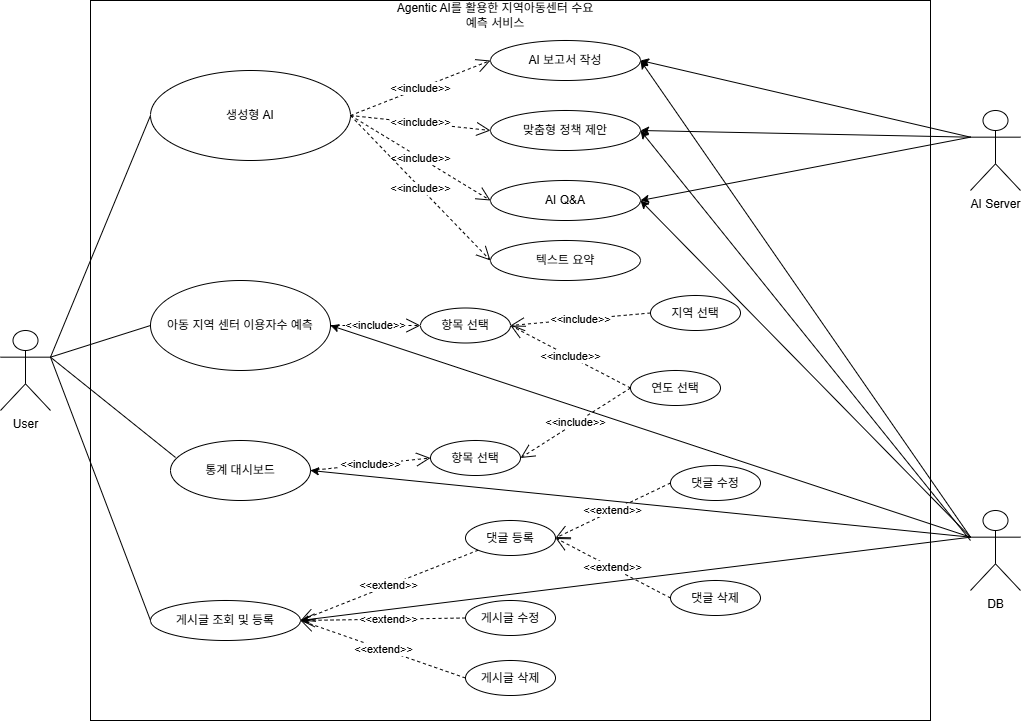

The diagram above was exported from draw.io. Its source (the exported page's mxGraphModel, read from the mxfile embedded in the PNG):
<mxGraphModel dx="1111" dy="431" grid="1" gridSize="10" guides="1" tooltips="1" connect="1" arrows="1" fold="1" page="1" pageScale="1" pageWidth="827" pageHeight="1169" math="0" shadow="0">
  <root>
    <object label="" 사용자="사용자&#10;" id="0">
      <mxCell />
    </object>
    <mxCell id="1" parent="0" />
    <mxCell id="0V_KMUeO1ZzR597-RkT2-2" parent="1" style="rounded=0;whiteSpace=wrap;html=1;direction=south;" value="" vertex="1">
      <mxGeometry height="720" width="840" x="120" y="50" as="geometry" />
    </mxCell>
    <object label="User&lt;br&gt;&lt;div&gt;&lt;br&gt;&lt;/div&gt;" 사용자="사용자" id="0V_KMUeO1ZzR597-RkT2-3">
      <mxCell parent="1" style="shape=umlActor;verticalLabelPosition=bottom;verticalAlign=top;html=1;outlineConnect=0;movable=1;resizable=1;rotatable=1;deletable=1;editable=1;locked=0;connectable=1;" vertex="1">
        <mxGeometry height="80" width="50" x="30" y="380" as="geometry" />
      </mxCell>
    </object>
    <mxCell id="gRYHcgImniM7rZh6GSYb-8" parent="1" style="ellipse;whiteSpace=wrap;html=1;" value="항목 선택" vertex="1">
      <mxGeometry height="35" width="90" x="450" y="357.5" as="geometry" />
    </mxCell>
    <mxCell id="gRYHcgImniM7rZh6GSYb-9" parent="1" style="ellipse;whiteSpace=wrap;html=1;" value="아동 지역 센터 이용자수 예측" vertex="1">
      <mxGeometry height="90" width="180" x="180" y="330" as="geometry" />
    </mxCell>
    <mxCell id="gRYHcgImniM7rZh6GSYb-23" parent="1" style="text;html=1;whiteSpace=wrap;strokeColor=none;fillColor=none;align=center;verticalAlign=middle;rounded=0;" value="Agentic AI를 활용한 지역아동센터 수요 예측 서비스" vertex="1">
      <mxGeometry height="30" width="210" x="420" y="50" as="geometry" />
    </mxCell>
    <mxCell id="gRYHcgImniM7rZh6GSYb-24" parent="1" style="ellipse;whiteSpace=wrap;html=1;" value="통계 대시보드" vertex="1">
      <mxGeometry height="60" width="140" x="200" y="490" as="geometry" />
    </mxCell>
    <mxCell id="gRYHcgImniM7rZh6GSYb-25" parent="1" style="ellipse;whiteSpace=wrap;html=1;" value="생성형 AI" vertex="1">
      <mxGeometry height="90" width="200" x="180" y="120" as="geometry" />
    </mxCell>
    <mxCell id="gRYHcgImniM7rZh6GSYb-27" parent="1" style="ellipse;whiteSpace=wrap;html=1;" value="게시글 조회 및 등록" vertex="1">
      <mxGeometry height="40" width="150" x="180" y="650" as="geometry" />
    </mxCell>
    <mxCell id="gRYHcgImniM7rZh6GSYb-37" parent="1" style="ellipse;whiteSpace=wrap;html=1;" value="연도 선택" vertex="1">
      <mxGeometry height="35" width="90" x="660" y="420" as="geometry" />
    </mxCell>
    <mxCell id="gRYHcgImniM7rZh6GSYb-38" parent="1" style="ellipse;whiteSpace=wrap;html=1;" value="지역 선택" vertex="1">
      <mxGeometry height="35" width="90" x="680" y="345" as="geometry" />
    </mxCell>
    <mxCell id="gRYHcgImniM7rZh6GSYb-39" parent="1" style="ellipse;whiteSpace=wrap;html=1;" value="항목 선택" vertex="1">
      <mxGeometry height="35" width="90" x="460" y="490" as="geometry" />
    </mxCell>
    <mxCell id="gRYHcgImniM7rZh6GSYb-40" parent="1" style="ellipse;whiteSpace=wrap;html=1;" value="댓글 등록" vertex="1">
      <mxGeometry height="35" width="90" x="495" y="570" as="geometry" />
    </mxCell>
    <mxCell id="gRYHcgImniM7rZh6GSYb-41" parent="1" style="ellipse;whiteSpace=wrap;html=1;" value="게시글 수정" vertex="1">
      <mxGeometry height="35" width="90" x="495" y="650" as="geometry" />
    </mxCell>
    <mxCell id="gRYHcgImniM7rZh6GSYb-44" parent="1" style="ellipse;whiteSpace=wrap;html=1;" value="게시글 삭제" vertex="1">
      <mxGeometry height="35" width="90" x="495" y="710" as="geometry" />
    </mxCell>
    <mxCell id="gRYHcgImniM7rZh6GSYb-47" parent="1" style="ellipse;whiteSpace=wrap;html=1;" value="댓글 수정" vertex="1">
      <mxGeometry height="35" width="90" x="700" y="515" as="geometry" />
    </mxCell>
    <mxCell id="gRYHcgImniM7rZh6GSYb-48" parent="1" style="ellipse;whiteSpace=wrap;html=1;" value="댓글 삭제" vertex="1">
      <mxGeometry height="35" width="90" x="700" y="630" as="geometry" />
    </mxCell>
    <mxCell id="gRYHcgImniM7rZh6GSYb-53" edge="1" parent="1" source="0V_KMUeO1ZzR597-RkT2-3" style="endArrow=none;html=1;rounded=0;entryX=0;entryY=0.5;entryDx=0;entryDy=0;exitX=1;exitY=0.3333333333333333;exitDx=0;exitDy=0;exitPerimeter=0;" target="gRYHcgImniM7rZh6GSYb-9" value="">
      <mxGeometry height="50" relative="1" width="50" as="geometry">
        <mxPoint x="390" y="380" as="sourcePoint" />
        <mxPoint x="440" y="330" as="targetPoint" />
      </mxGeometry>
    </mxCell>
    <mxCell id="gRYHcgImniM7rZh6GSYb-54" edge="1" parent="1" source="0V_KMUeO1ZzR597-RkT2-3" style="endArrow=none;html=1;rounded=0;entryX=0.036;entryY=0.283;entryDx=0;entryDy=0;entryPerimeter=0;exitX=1;exitY=0.3333333333333333;exitDx=0;exitDy=0;exitPerimeter=0;" target="gRYHcgImniM7rZh6GSYb-24" value="">
      <mxGeometry height="50" relative="1" width="50" as="geometry">
        <mxPoint x="80" y="190" as="sourcePoint" />
        <mxPoint x="440" y="330" as="targetPoint" />
      </mxGeometry>
    </mxCell>
    <mxCell id="gRYHcgImniM7rZh6GSYb-55" edge="1" parent="1" source="0V_KMUeO1ZzR597-RkT2-3" style="endArrow=none;html=1;rounded=0;exitX=1;exitY=0.3333333333333333;exitDx=0;exitDy=0;exitPerimeter=0;entryX=0;entryY=0.5;entryDx=0;entryDy=0;" target="gRYHcgImniM7rZh6GSYb-25" value="">
      <mxGeometry height="50" relative="1" width="50" as="geometry">
        <mxPoint x="390" y="380" as="sourcePoint" />
        <mxPoint x="440" y="330" as="targetPoint" />
      </mxGeometry>
    </mxCell>
    <mxCell id="gRYHcgImniM7rZh6GSYb-57" edge="1" parent="1" source="0V_KMUeO1ZzR597-RkT2-3" style="endArrow=none;html=1;rounded=0;entryX=0;entryY=0.5;entryDx=0;entryDy=0;exitX=1;exitY=0.3333333333333333;exitDx=0;exitDy=0;exitPerimeter=0;" target="gRYHcgImniM7rZh6GSYb-27" value="">
      <mxGeometry height="50" relative="1" width="50" as="geometry">
        <mxPoint x="80" y="190" as="sourcePoint" />
        <mxPoint x="440" y="330" as="targetPoint" />
      </mxGeometry>
    </mxCell>
    <mxCell id="vTZr-C7vz9uYSNh2zamI-19" edge="1" parent="1" source="gRYHcgImniM7rZh6GSYb-47" style="endArrow=open;endSize=12;dashed=1;html=1;rounded=0;exitX=0;exitY=0.5;exitDx=0;exitDy=0;entryX=1;entryY=0.5;entryDx=0;entryDy=0;" target="gRYHcgImniM7rZh6GSYb-40" value="&amp;lt;&amp;lt;extend&amp;gt;&amp;gt;">
      <mxGeometry relative="1" width="160" as="geometry">
        <mxPoint x="710" y="419.5" as="sourcePoint" />
        <mxPoint x="530" y="430" as="targetPoint" />
      </mxGeometry>
    </mxCell>
    <mxCell id="vTZr-C7vz9uYSNh2zamI-22" edge="1" parent="1" source="gRYHcgImniM7rZh6GSYb-40" style="endArrow=open;endSize=12;dashed=1;html=1;rounded=0;exitX=0;exitY=1;exitDx=0;exitDy=0;entryX=1;entryY=0.5;entryDx=0;entryDy=0;" target="gRYHcgImniM7rZh6GSYb-27" value="&amp;lt;&amp;lt;extend&amp;gt;&amp;gt;">
      <mxGeometry relative="1" width="160" as="geometry">
        <mxPoint x="650" y="430" as="sourcePoint" />
        <mxPoint x="360" y="530" as="targetPoint" />
      </mxGeometry>
    </mxCell>
    <mxCell id="vTZr-C7vz9uYSNh2zamI-25" edge="1" parent="1" source="gRYHcgImniM7rZh6GSYb-48" style="endArrow=open;endSize=12;dashed=1;html=1;rounded=0;entryX=1;entryY=0.5;entryDx=0;entryDy=0;exitX=0;exitY=0.5;exitDx=0;exitDy=0;" target="gRYHcgImniM7rZh6GSYb-40" value="&amp;lt;&amp;lt;extend&amp;gt;&amp;gt;">
      <mxGeometry relative="1" width="160" as="geometry">
        <mxPoint x="650" y="430" as="sourcePoint" />
        <mxPoint x="810" y="430" as="targetPoint" />
      </mxGeometry>
    </mxCell>
    <mxCell id="vTZr-C7vz9uYSNh2zamI-26" edge="1" parent="1" source="gRYHcgImniM7rZh6GSYb-41" style="endArrow=open;endSize=12;dashed=1;html=1;rounded=0;entryX=1;entryY=0.5;entryDx=0;entryDy=0;exitX=0;exitY=0.5;exitDx=0;exitDy=0;" target="gRYHcgImniM7rZh6GSYb-27" value="&amp;lt;&amp;lt;extend&amp;gt;&amp;gt;">
      <mxGeometry relative="1" width="160" x="-0.0728" as="geometry">
        <mxPoint as="offset" />
        <Array as="points" />
        <mxPoint x="650" y="430" as="sourcePoint" />
        <mxPoint x="810" y="430" as="targetPoint" />
      </mxGeometry>
    </mxCell>
    <mxCell id="vTZr-C7vz9uYSNh2zamI-27" edge="1" parent="1" source="gRYHcgImniM7rZh6GSYb-44" style="endArrow=open;endSize=12;dashed=1;html=1;rounded=0;exitX=0;exitY=0.5;exitDx=0;exitDy=0;entryX=1;entryY=0.5;entryDx=0;entryDy=0;" target="gRYHcgImniM7rZh6GSYb-27" value="&amp;lt;&amp;lt;extend&amp;gt;&amp;gt;">
      <mxGeometry relative="1" width="160" as="geometry">
        <mxPoint x="650" y="430" as="sourcePoint" />
        <mxPoint x="360" y="530" as="targetPoint" />
      </mxGeometry>
    </mxCell>
    <mxCell id="vTZr-C7vz9uYSNh2zamI-31" edge="1" parent="1" source="gRYHcgImniM7rZh6GSYb-24" style="endArrow=open;endSize=12;dashed=1;html=1;rounded=0;exitX=1;exitY=0.5;exitDx=0;exitDy=0;entryX=0;entryY=0.5;entryDx=0;entryDy=0;" target="gRYHcgImniM7rZh6GSYb-39" value="&amp;lt;&amp;lt;include&amp;gt;&amp;gt;">
      <mxGeometry relative="1" width="160" as="geometry">
        <mxPoint x="650" y="430" as="sourcePoint" />
        <mxPoint x="810" y="430" as="targetPoint" />
      </mxGeometry>
    </mxCell>
    <mxCell id="vTZr-C7vz9uYSNh2zamI-32" edge="1" parent="1" source="gRYHcgImniM7rZh6GSYb-9" style="endArrow=open;endSize=12;dashed=1;html=1;rounded=0;exitX=1;exitY=0.5;exitDx=0;exitDy=0;entryX=0;entryY=0.5;entryDx=0;entryDy=0;" target="gRYHcgImniM7rZh6GSYb-8" value="&amp;lt;&amp;lt;include&amp;gt;&amp;gt;">
      <mxGeometry relative="1" width="160" as="geometry">
        <mxPoint x="650" y="430" as="sourcePoint" />
        <mxPoint x="810" y="430" as="targetPoint" />
      </mxGeometry>
    </mxCell>
    <mxCell id="vTZr-C7vz9uYSNh2zamI-33" edge="1" parent="1" source="gRYHcgImniM7rZh6GSYb-37" style="endArrow=open;endSize=12;dashed=1;html=1;rounded=0;exitX=0;exitY=0.5;exitDx=0;exitDy=0;entryX=1;entryY=0.5;entryDx=0;entryDy=0;" target="gRYHcgImniM7rZh6GSYb-39" value="&amp;lt;&amp;lt;include&amp;gt;&amp;gt;">
      <mxGeometry relative="1" width="160" as="geometry">
        <mxPoint x="650" y="430" as="sourcePoint" />
        <mxPoint x="810" y="430" as="targetPoint" />
      </mxGeometry>
    </mxCell>
    <mxCell id="vTZr-C7vz9uYSNh2zamI-34" edge="1" parent="1" source="gRYHcgImniM7rZh6GSYb-37" style="endArrow=open;endSize=12;dashed=1;html=1;rounded=0;exitX=0;exitY=0.5;exitDx=0;exitDy=0;entryX=1;entryY=0.5;entryDx=0;entryDy=0;" target="gRYHcgImniM7rZh6GSYb-8" value="&amp;lt;&amp;lt;include&amp;gt;&amp;gt;">
      <mxGeometry relative="1" width="160" as="geometry">
        <mxPoint x="650" y="430" as="sourcePoint" />
        <mxPoint x="810" y="430" as="targetPoint" />
      </mxGeometry>
    </mxCell>
    <mxCell id="vTZr-C7vz9uYSNh2zamI-35" edge="1" parent="1" source="gRYHcgImniM7rZh6GSYb-38" style="endArrow=open;endSize=12;dashed=1;html=1;rounded=0;exitX=0;exitY=0.5;exitDx=0;exitDy=0;entryX=1;entryY=0.5;entryDx=0;entryDy=0;" target="gRYHcgImniM7rZh6GSYb-8" value="&amp;lt;&amp;lt;include&amp;gt;&amp;gt;">
      <mxGeometry relative="1" width="160" as="geometry">
        <mxPoint x="650" y="420" as="sourcePoint" />
        <mxPoint x="810" y="420" as="targetPoint" />
      </mxGeometry>
    </mxCell>
    <object label="AI Server" 사용자="사용자" id="8GBDFuFBxwmbRkByxitq-1">
      <mxCell parent="1" style="shape=umlActor;verticalLabelPosition=bottom;verticalAlign=top;html=1;outlineConnect=0;movable=1;resizable=1;rotatable=1;deletable=1;editable=1;locked=0;connectable=1;" vertex="1">
        <mxGeometry height="80" width="50" x="1000" y="160" as="geometry" />
      </mxCell>
    </object>
    <object label="DB" 사용자="사용자" id="8GBDFuFBxwmbRkByxitq-7">
      <mxCell parent="1" style="shape=umlActor;verticalLabelPosition=bottom;verticalAlign=top;html=1;outlineConnect=0;movable=1;resizable=1;rotatable=1;deletable=1;editable=1;locked=0;connectable=1;" vertex="1">
        <mxGeometry height="80" width="50" x="1000" y="560" as="geometry" />
      </mxCell>
    </object>
    <mxCell id="8GBDFuFBxwmbRkByxitq-11" parent="1" style="ellipse;whiteSpace=wrap;html=1;" value="AI 보고서 작성" vertex="1">
      <mxGeometry height="40" width="150" x="520" y="90" as="geometry" />
    </mxCell>
    <mxCell id="8GBDFuFBxwmbRkByxitq-12" parent="1" style="ellipse;whiteSpace=wrap;html=1;" value="맞춤형 정책 제안" vertex="1">
      <mxGeometry height="40" width="150" x="520" y="160" as="geometry" />
    </mxCell>
    <mxCell id="8GBDFuFBxwmbRkByxitq-14" parent="1" style="ellipse;whiteSpace=wrap;html=1;" value="AI Q&amp;amp;A" vertex="1">
      <mxGeometry height="40" width="150" x="520" y="230" as="geometry" />
    </mxCell>
    <mxCell id="8GBDFuFBxwmbRkByxitq-22" edge="1" parent="1" source="gRYHcgImniM7rZh6GSYb-25" style="endArrow=open;endSize=12;dashed=1;html=1;rounded=0;exitX=1;exitY=0.5;exitDx=0;exitDy=0;entryX=0;entryY=0.5;entryDx=0;entryDy=0;" target="8GBDFuFBxwmbRkByxitq-11" value="&amp;lt;&amp;lt;include&amp;gt;&amp;gt;">
      <mxGeometry relative="1" width="160" as="geometry">
        <mxPoint x="390" y="370" as="sourcePoint" />
        <mxPoint x="480" y="370" as="targetPoint" />
      </mxGeometry>
    </mxCell>
    <mxCell id="8GBDFuFBxwmbRkByxitq-23" edge="1" parent="1" source="gRYHcgImniM7rZh6GSYb-25" style="endArrow=open;endSize=12;dashed=1;html=1;rounded=0;exitX=1;exitY=0.5;exitDx=0;exitDy=0;entryX=0;entryY=0.5;entryDx=0;entryDy=0;" target="8GBDFuFBxwmbRkByxitq-12" value="&amp;lt;&amp;lt;include&amp;gt;&amp;gt;">
      <mxGeometry relative="1" width="160" as="geometry">
        <mxPoint x="420" y="195" as="sourcePoint" />
        <mxPoint x="560" y="140" as="targetPoint" />
      </mxGeometry>
    </mxCell>
    <mxCell id="8GBDFuFBxwmbRkByxitq-24" edge="1" parent="1" source="gRYHcgImniM7rZh6GSYb-25" style="endArrow=open;endSize=12;dashed=1;html=1;rounded=0;exitX=1;exitY=0.5;exitDx=0;exitDy=0;entryX=0;entryY=0.5;entryDx=0;entryDy=0;" target="8GBDFuFBxwmbRkByxitq-14" value="&amp;lt;&amp;lt;include&amp;gt;&amp;gt;">
      <mxGeometry relative="1" width="160" as="geometry">
        <mxPoint x="430" y="170" as="sourcePoint" />
        <mxPoint x="570" y="185" as="targetPoint" />
      </mxGeometry>
    </mxCell>
    <mxCell id="8GBDFuFBxwmbRkByxitq-29" edge="1" parent="1" source="8GBDFuFBxwmbRkByxitq-1" style="endArrow=classic;html=1;rounded=0;exitX=0;exitY=0.3333333333333333;exitDx=0;exitDy=0;exitPerimeter=0;entryX=1;entryY=0.5;entryDx=0;entryDy=0;" target="8GBDFuFBxwmbRkByxitq-11" value="">
      <mxGeometry height="50" relative="1" width="50" as="geometry">
        <mxPoint x="450" y="430" as="sourcePoint" />
        <mxPoint x="500" y="380" as="targetPoint" />
      </mxGeometry>
    </mxCell>
    <mxCell id="8GBDFuFBxwmbRkByxitq-30" edge="1" parent="1" source="8GBDFuFBxwmbRkByxitq-1" style="endArrow=classic;html=1;rounded=0;exitX=0;exitY=0.3333333333333333;exitDx=0;exitDy=0;exitPerimeter=0;entryX=1;entryY=0.5;entryDx=0;entryDy=0;" target="8GBDFuFBxwmbRkByxitq-12" value="">
      <mxGeometry height="50" relative="1" width="50" as="geometry">
        <mxPoint x="450" y="430" as="sourcePoint" />
        <mxPoint x="500" y="380" as="targetPoint" />
      </mxGeometry>
    </mxCell>
    <mxCell id="8GBDFuFBxwmbRkByxitq-31" edge="1" parent="1" source="8GBDFuFBxwmbRkByxitq-1" style="endArrow=classic;html=1;rounded=0;exitX=0;exitY=0.3333333333333333;exitDx=0;exitDy=0;exitPerimeter=0;entryX=1;entryY=0.5;entryDx=0;entryDy=0;" target="8GBDFuFBxwmbRkByxitq-14" value="">
      <mxGeometry height="50" relative="1" width="50" as="geometry">
        <mxPoint x="450" y="430" as="sourcePoint" />
        <mxPoint x="500" y="380" as="targetPoint" />
      </mxGeometry>
    </mxCell>
    <mxCell id="8GBDFuFBxwmbRkByxitq-32" edge="1" parent="1" source="8GBDFuFBxwmbRkByxitq-7" style="endArrow=classic;html=1;rounded=0;entryX=1;entryY=0.5;entryDx=0;entryDy=0;exitX=0;exitY=0.3333333333333333;exitDx=0;exitDy=0;exitPerimeter=0;" target="gRYHcgImniM7rZh6GSYb-9" value="">
      <mxGeometry height="50" relative="1" width="50" as="geometry">
        <mxPoint x="450" y="500" as="sourcePoint" />
        <mxPoint x="500" y="450" as="targetPoint" />
      </mxGeometry>
    </mxCell>
    <mxCell id="8GBDFuFBxwmbRkByxitq-33" edge="1" parent="1" source="8GBDFuFBxwmbRkByxitq-7" style="endArrow=classic;html=1;rounded=0;entryX=1;entryY=0.5;entryDx=0;entryDy=0;exitX=0;exitY=0.3333333333333333;exitDx=0;exitDy=0;exitPerimeter=0;" target="gRYHcgImniM7rZh6GSYb-24" value="">
      <mxGeometry height="50" relative="1" width="50" as="geometry">
        <mxPoint x="450" y="500" as="sourcePoint" />
        <mxPoint x="500" y="450" as="targetPoint" />
      </mxGeometry>
    </mxCell>
    <mxCell id="8GBDFuFBxwmbRkByxitq-34" edge="1" parent="1" source="8GBDFuFBxwmbRkByxitq-7" style="endArrow=classic;html=1;rounded=0;exitX=0;exitY=0.3333333333333333;exitDx=0;exitDy=0;exitPerimeter=0;" value="">
      <mxGeometry height="50" relative="1" width="50" as="geometry">
        <mxPoint x="450" y="500" as="sourcePoint" />
        <mxPoint x="330" y="670" as="targetPoint" />
      </mxGeometry>
    </mxCell>
    <mxCell id="8GBDFuFBxwmbRkByxitq-35" edge="1" parent="1" source="8GBDFuFBxwmbRkByxitq-7" style="endArrow=classic;html=1;rounded=0;exitX=0;exitY=0.3333333333333333;exitDx=0;exitDy=0;exitPerimeter=0;entryX=1;entryY=0.5;entryDx=0;entryDy=0;" target="8GBDFuFBxwmbRkByxitq-14" value="">
      <mxGeometry height="50" relative="1" width="50" as="geometry">
        <mxPoint x="620" y="420" as="sourcePoint" />
        <mxPoint x="670" y="370" as="targetPoint" />
      </mxGeometry>
    </mxCell>
    <mxCell id="8GBDFuFBxwmbRkByxitq-36" edge="1" parent="1" style="endArrow=classic;html=1;rounded=0;entryX=1;entryY=0.5;entryDx=0;entryDy=0;" target="8GBDFuFBxwmbRkByxitq-12" value="">
      <mxGeometry height="50" relative="1" width="50" as="geometry">
        <mxPoint x="1000" y="590" as="sourcePoint" />
        <mxPoint x="670" y="370" as="targetPoint" />
      </mxGeometry>
    </mxCell>
    <mxCell id="8GBDFuFBxwmbRkByxitq-37" edge="1" parent="1" source="8GBDFuFBxwmbRkByxitq-7" style="endArrow=classic;html=1;rounded=0;entryX=1;entryY=0.5;entryDx=0;entryDy=0;exitX=0;exitY=0.3333333333333333;exitDx=0;exitDy=0;exitPerimeter=0;" target="8GBDFuFBxwmbRkByxitq-11" value="">
      <mxGeometry height="50" relative="1" width="50" as="geometry">
        <mxPoint x="620" y="420" as="sourcePoint" />
        <mxPoint x="670" y="370" as="targetPoint" />
      </mxGeometry>
    </mxCell>
    <mxCell id="rhBAXtRyScGSkFFefkHW-1" parent="1" style="ellipse;whiteSpace=wrap;html=1;" value="텍스트 요약" vertex="1">
      <mxGeometry height="40" width="150" x="520" y="290" as="geometry" />
    </mxCell>
    <mxCell id="rhBAXtRyScGSkFFefkHW-2" edge="1" parent="1" source="gRYHcgImniM7rZh6GSYb-25" style="endArrow=open;endSize=12;dashed=1;html=1;rounded=0;exitX=1;exitY=0.5;exitDx=0;exitDy=0;entryX=0;entryY=0.5;entryDx=0;entryDy=0;" target="rhBAXtRyScGSkFFefkHW-1" value="&amp;lt;&amp;lt;include&amp;gt;&amp;gt;">
      <mxGeometry relative="1" width="160" as="geometry">
        <mxPoint x="370" y="270" as="sourcePoint" />
        <mxPoint x="510" y="355" as="targetPoint" />
      </mxGeometry>
    </mxCell>
  </root>
</mxGraphModel>